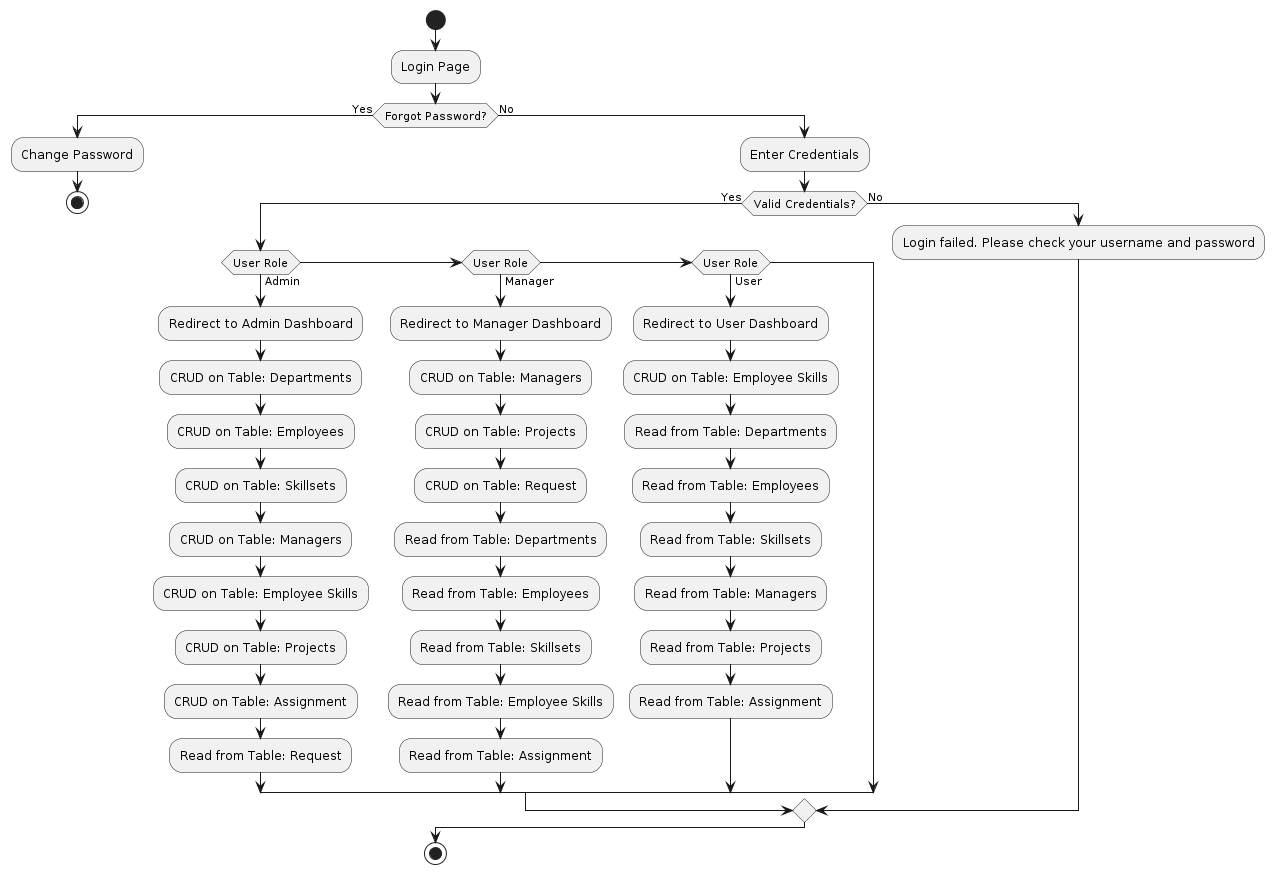

The diagram above was rendered by PlantUML. Its source (embedded in the PNG):
@startuml
start
:Login Page;
if (Forgot Password?) then (Yes)
  :Change Password;
  stop
else (No)
  :Enter Credentials;
  if (Valid Credentials?) then (Yes)
    if (User Role) then (Admin)
      :Redirect to Admin Dashboard;
      :CRUD on Table: Departments;
      :CRUD on Table: Employees;
      :CRUD on Table: Skillsets;
      :CRUD on Table: Managers;
      :CRUD on Table: Employee Skills;
      :CRUD on Table: Projects;
      :CRUD on Table: Assignment;
      :Read from Table: Request;
    else if (User Role) then (Manager)
      :Redirect to Manager Dashboard;
      :CRUD on Table: Managers;
      :CRUD on Table: Projects;
      :CRUD on Table: Request;
      :Read from Table: Departments;
      :Read from Table: Employees;
      :Read from Table: Skillsets;
      :Read from Table: Employee Skills;
      :Read from Table: Assignment;
    else if (User Role) then (User)
      :Redirect to User Dashboard;
      :CRUD on Table: Employee Skills;
      :Read from Table: Departments;
      :Read from Table: Employees;
      :Read from Table: Skillsets;
      :Read from Table: Managers;
      :Read from Table: Projects;
      :Read from Table: Assignment;
    endif
  else (No)
    :Login failed. Please check your username and password;
  endif
endif
stop
@enduml